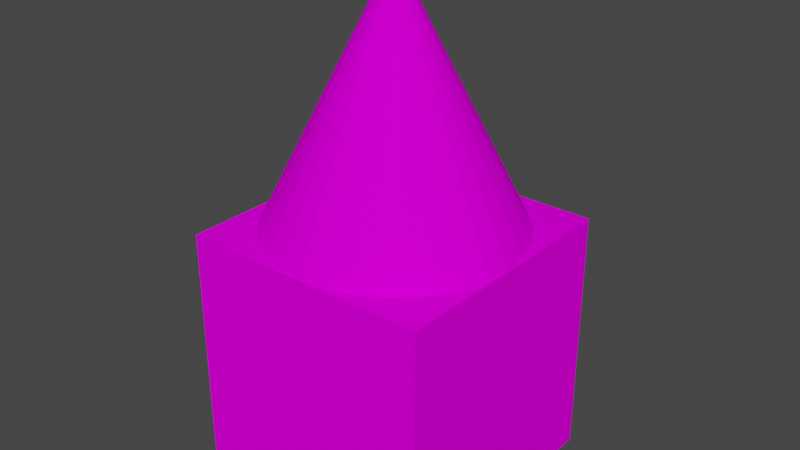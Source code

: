 # Source: Pencil.blend  (saved by Blender 2.92.15; exported with 4.5.12 LTS)
import bpy
from mathutils import Matrix  # noqa: F401  (used for matrix-valued properties, if any)

bpy.ops.wm.read_factory_settings(use_empty=True)
scene = bpy.context.scene
scene.name = 'Scene'

# ---- collections
col_collection = bpy.data.collections.new('Collection'); scene.collection.children.link(col_collection)

# ---- images (referenced by path relative to the original .blend; pixels are not part of the script)
import os
ASSET_DIR = os.environ.get("B2B_ASSET_DIR", "")  # directory of the original .blend (textures are referenced by path, not embedded)
HERE = os.path.dirname(os.path.abspath(__file__))  # packed textures are extracted next to this script under _unpacked/

def load_image(name, relpath, width, height, colorspace="sRGB"):
    """Load a texture the original file referenced (path relative to the .blend, or extracted next to this script)."""
    p = next((c for c in (os.path.join(HERE, relpath), os.path.join(ASSET_DIR, relpath)) if relpath and os.path.exists(c)), "")
    if p:
        img = bpy.data.images.load(p, check_existing=True)
        img.name = name
    else:  # same state as the original file: an image datablock whose file is absent (Cycles renders it pink)
        img = bpy.data.images.new(name, width, height)
        img.source = "FILE"
        img.filepath = "//" + (relpath or name)
    img.colorspace_settings.name = colorspace
    return img
img_colors_png_001 = load_image('Colors.png.001', 'Materials/Colors.png', 1024, 1024, 'sRGB')

# ---- materials (node trees are filled in below, after node groups)
mat_colors = bpy.data.materials.new('Colors')
mat_colors.alpha_threshold = 0.0
mat_colors.line_color = (0.0, 0.0, 0.0, 1.0)

# ---- material node trees
mat_colors.use_nodes = True; mat_colors.node_tree.nodes.clear()
_N = mat_colors.node_tree.nodes; _L = mat_colors.node_tree.links
n0 = _N.new('ShaderNodeOutputMaterial'); n0.name = 'Material Output'; n0.location = (300, 300)
n1 = _N.new('ShaderNodeBsdfPrincipled'); n1.name = 'Principled BSDF'; n1.location = (10, 300)
n1.distribution = 'GGX'
n1.subsurface_method = 'BURLEY'
n1.inputs[2].default_value = 1.0
n1.inputs[3].default_value = 1.45
n1.inputs[13].default_value = 0.0
n1.inputs[27].default_value = (0.0, 0.0, 0.0, 1.0)
n1.inputs[28].default_value = 1.0
n2 = _N.new('ShaderNodeTexImage'); n2.name = 'Image Texture'; n2.location = (-280, 275)
n2.image = img_colors_png_001
_L.new(n1.outputs[0], n0.inputs[0])
_L.new(n2.outputs[0], n1.inputs[0])
n0.is_active_output = True

# ---- world
world_world = bpy.data.worlds.new('World'); scene.world = world_world
world_world.use_nodes = True; world_world.node_tree.nodes.clear()
_N = world_world.node_tree.nodes; _L = world_world.node_tree.links
n0 = _N.new('ShaderNodeOutputWorld'); n0.name = 'World Output'; n0.location = (300, 300)
n1 = _N.new('ShaderNodeBackground'); n1.name = 'Background'; n1.location = (10, 300)
n1.inputs[0].default_value = (0.05088, 0.05088, 0.05088, 1.0)
_L.new(n1.outputs[0], n0.inputs[0])
n0.is_active_output = True
world_world.color = (0.05088, 0.05088, 0.05088)
world_world.use_sun_shadow = False
world_world.sun_shadow_jitter_overblur = 0.0

# ---- meshes
me_cube = bpy.data.meshes.new('Cube')
me_cube.from_pydata([(-0.5005, -0.4995, 0.5), (-0.5005, -0.4995, -0.5), (-0.4995, 0.5005, 0.5), (-0.4995, 0.5005, -0.5), (0.4995, -0.5005, 0.5), (0.4995, -0.5005, -0.5), (0.5005, 0.4995, 0.5), (0.5005, 0.4995, -0.5), (0.4995, -0.5005, -0.3744), (-0.5005, -0.4995, -0.3744), (-0.5, 0.0004866, 0.4931), (-0.4903, 0.09802, 0.4931), (-0.4618, 0.1918, 0.4931), (-0.4155, 0.2782, 0.4931), (-0.3532, 0.3539, 0.4931), (-0.2774, 0.416, 0.4931), (-0.2559, 0.5444, 0.337), (-0.08597, 0.5443, 0.2786), (-0.1909, 0.4621, 0.4931), (-0.2272, 0.5444, 0.3944), (-0.2794, 0.5445, 0.3528), (-0.09707, 0.4905, 0.4931), (-0.4905, -0.09707, 0.4931), (-0.1316, 0.5443, 0.2255), (0.2752, 0.5439, 0.3258), (-0.4621, -0.1909, 0.4931), (0.1412, 0.5441, 0.2341), (0.273, 0.5439, 0.3822), (-0.416, -0.2774, 0.4931), (0.1757, 0.544, 0.2096), (0.2053, 0.544, 0.1885), (-0.3539, -0.3532, 0.4931), (0.312, 0.5439, 0.3542), (0.3295, 0.5439, 0.3417), (-0.2782, -0.4155, 0.4931), (0.3294, 0.4997, 0.3417), (0.2053, 0.4998, 0.1885), (-0.1918, -0.4618, 0.4931), (0.273, 0.4997, 0.3822), (0.312, 0.4997, 0.3542), (-0.09802, -0.4903, 0.4931), (0.1756, 0.4998, 0.2096), (0.1411, 0.4999, 0.2341), (-0.0004866, -0.5, 0.4931), (-0.2272, 0.5002, 0.3944), (-0.08602, 0.5001, 0.2786), (-0.2794, 0.5003, 0.3528), (0.0004868, 0.5, 0.4931), (0.09802, 0.4903, 0.4931), (0.1918, 0.4618, 0.4931), (0.2782, 0.4155, 0.4931), (0.3539, 0.3532, 0.4931), (0.416, 0.2774, 0.4931), (0.4621, 0.1909, 0.4931), (0.4905, 0.09707, 0.4931), (0.5, -0.0004871, 0.4931), (0.4903, -0.09802, 0.4931), (0.4618, -0.1918, 0.4931), (0.4155, -0.2782, 0.4931), (0.3532, -0.3539, 0.4931), (0.2774, -0.416, 0.4931), (0.1909, -0.4621, 0.4931), (0.09707, -0.4905, 0.4931), (0.0, 0.0, 1.493), (-0.4995, 0.5005, -0.3744), (0.5005, 0.4995, -0.3744), (-0.1387, 0.208, 0.9931), (0.01303, 0.01945, 1.446), (-0.01216, 0.01823, 1.449), (0.004434, 0.02218, 1.448), (-0.02054, 0.008532, 1.449), (-0.01832, 0.01227, 1.449), (2.174e-05, 0.02232, 1.448), (-0.008387, 0.0203, 1.449), (0.01691, 0.01688, 1.445), (-0.02193, -0.009058, 1.446), (-0.004292, 0.02169, 1.449), (-0.0155, 0.01553, 1.449), (-0.02208, 0.004413, 1.448), (0.008816, 0.02123, 1.447), (-0.02285, 2.224e-05, 1.447), (-0.02282, -0.004516, 1.447), (0.04844, -0.07265, 1.318), (-0.0898, -0.01777, 1.31), (0.08732, -8.507e-05, 1.318), (0.0534, 0.07975, 1.301), (-0.05795, 0.08691, 1.284), (0.01964, 0.09822, 1.293), (0.072, -0.04821, 1.32), (-0.09096, 0.03778, 1.296), (-0.08394, 0.0562, 1.291), (-0.03276, -0.07886, 1.322), (-0.0476, -0.07109, 1.322), (0.08262, 0.03413, 1.314), (0.03365, -0.08147, 1.317), (-0.07231, -0.04821, 1.319), (0.08564, -0.01712, 1.318), (9.988e-05, 0.1026, 1.288), (-0.04004, 0.09693, 1.283), (0.06675, 0.06662, 1.304), (-0.0814, -0.03363, 1.317), (-0.02041, 0.1031, 1.283), (0.06133, -0.06145, 1.319), (-0.0734, 0.07354, 1.285), (0.08633, 0.01708, 1.317), (-0.09452, 0.0189, 1.3), (0.03757, 0.09045, 1.297), (0.01688, -0.08531, 1.319), (-0.06092, -0.0608, 1.321), (0.08018, -0.0333, 1.319), (-8.38e-05, -0.0861, 1.321), (-0.01678, -0.08392, 1.322), (0.07612, 0.05076, 1.31), (-0.09473, 9.219e-05, 1.304), (0.1753, 0.4998, 0.2092), (0.08865, 0.4999, 0.2725), (-0.1317, 0.5001, 0.2255), (-0.06798, 0.5001, 0.2996), (0.1853, 0.4998, -0.1174), (-0.2391, 0.5002, -0.1036), (-0.234, 0.5002, -0.1327), (0.1901, 0.4998, -0.1465), (0.1868, 0.5536, -0.1169), (-0.2377, 0.554, -0.103), (-0.2326, 0.554, -0.1322), (0.1915, 0.5536, -0.1459)], [], [(0, 4, 6, 2), (3, 64, 65, 7), (65, 6, 4, 8), (5, 1, 3, 7), (9, 0, 2, 64), (8, 4, 0, 9), (25, 100, 83, 22), (5, 8, 9, 1), (15, 66, 86, 98, 18), (34, 92, 108, 31), (48, 87, 106, 49), (22, 83, 113, 10), (18, 98, 101, 21), (31, 108, 95, 28), (49, 106, 85, 50), (10, 113, 105, 11), (21, 101, 97, 47), (28, 95, 100, 25), (50, 85, 99, 51), (36, 41, 29, 30), (47, 97, 87, 48), (116, 46, 20, 23), (41, 42, 26, 29), (44, 45, 17, 19), (45, 116, 23, 17), (46, 44, 19, 20), (37, 91, 92, 34), (20, 19, 17, 23, 16), (14, 103, 86, 66, 15), (23, 20, 16), (26, 27, 32, 24, 29), (40, 111, 91, 37), (35, 36, 30, 33), (13, 90, 103, 14), (41, 114, 42), (38, 39, 32, 27), (43, 110, 111, 40), (42, 38, 27, 26), (12, 89, 90, 13), (39, 35, 33, 32), (32, 33, 30, 29, 24), (11, 105, 89, 12), (51, 99, 112, 52), (2, 6, 39, 38, 42, 115, 117, 45, 44, 46), (52, 112, 93, 53), (53, 93, 104, 54), (54, 104, 84, 55), (55, 84, 96, 56), (56, 96, 109, 57), (57, 109, 88, 58), (58, 88, 102, 59), (59, 102, 82, 60), (60, 82, 94, 61), (48, 49, 50, 51, 52, 53, 54, 55, 56, 57, 58, 59, 60, 61, 62, 43, 40, 37, 34, 31, 28, 25, 22, 10, 11, 12, 13, 14, 15, 18, 21, 47), (61, 94, 107, 62), (62, 107, 110, 43), (64, 119, 120, 121, 65), (1, 9, 64, 3), (7, 65, 8, 5), (67, 63, 74), (111, 110, 63), (81, 75, 63), (96, 84, 63), (70, 78, 63), (84, 104, 63), (67, 79, 63), (79, 69, 63), (94, 82, 63), (100, 95, 63, 75), (104, 93, 63), (68, 77, 63), (95, 108, 63), (82, 102, 63), (93, 112, 63), (77, 71, 63), (102, 88, 63), (88, 109, 63), (72, 76, 63), (69, 72, 63), (73, 68, 63), (71, 70, 63), (76, 73, 63), (110, 107, 63), (92, 91, 63), (78, 80, 63), (91, 111, 63), (108, 92, 63), (80, 81, 63), (107, 94, 63), (112, 99, 74, 63), (86, 103, 77, 68), (103, 90, 71, 77), (97, 101, 76, 72), (87, 97, 72, 69), (98, 86, 68, 73), (90, 89, 70, 71), (101, 98, 73, 76), (105, 113, 80, 78), (113, 83, 81, 80), (99, 85, 67, 74), (83, 100, 75, 81), (89, 105, 78, 70), (85, 106, 79, 67), (106, 87, 69, 79), (65, 121, 118, 119, 64, 2, 46, 116, 45, 117, 115, 42, 114, 41, 36, 35, 39, 6), (121, 120, 124, 125), (120, 119, 123, 124), (119, 118, 122, 123), (122, 125, 124, 123), (118, 121, 125, 122), (109, 96, 63)])
_uv = me_cube.uv_layers.new(name='UVMap')
_uv.uv.foreach_set('vector', [0.172, 0.5, 0.172, 0.5, 0.172, 0.5, 0.172, 0.5, 0.0157, 0.757, 0.0157, 0.757, 0.0157, 0.757, 0.0157, 0.757, 0.172, 0.5, 0.172, 0.5, 0.172, 0.5, 0.172, 0.5, 0.0157, 0.757, 0.0157, 0.757, 0.0157, 0.757, 0.0157, 0.757, 0.172, 0.5, 0.172, 0.5, 0.172, 0.5, 0.172, 0.5, 0.172, 0.5, 0.172, 0.5, 0.172, 0.5, 0.172, 0.5, 0.09115, 0.731, 0.09115, 0.731, 0.09115, 0.731, 0.09115, 0.731, 0.0157, 0.757, 0.0157, 0.757, 0.0157, 0.757, 0.0157, 0.757, 0.09115, 0.731, 0.09115, 0.731, 0.09115, 0.731, 0.09115, 0.731, 0.09115, 0.731, 0.09115, 0.731, 0.09115, 0.731, 0.09115, 0.731, 0.09115, 0.731, 0.09115, 0.731, 0.09115, 0.731, 0.09115, 0.731, 0.09115, 0.731, 0.09115, 0.731, 0.09115, 0.731, 0.09115, 0.731, 0.09115, 0.731, 0.09115, 0.731, 0.09115, 0.731, 0.09115, 0.731, 0.09115, 0.731, 0.09115, 0.731, 0.09115, 0.731, 0.09115, 0.731, 0.09115, 0.731, 0.09115, 0.731, 0.09115, 0.731, 0.09115, 0.731, 0.09115, 0.731, 0.09115, 0.731, 0.09115, 0.731, 0.09115, 0.731, 0.09115, 0.731, 0.09115, 0.731, 0.09115, 0.731, 0.09115, 0.731, 0.09115, 0.731, 0.09115, 0.731, 0.09115, 0.731, 0.09115, 0.731, 0.09115, 0.731, 0.09115, 0.731, 0.09115, 0.731, 0.09115, 0.731, 0.09115, 0.731, 0.005316, 0.007003, 0.005316, 0.007003, 0.005316, 0.007003, 0.005316, 0.007003, 0.09115, 0.731, 0.09115, 0.731, 0.09115, 0.731, 0.09115, 0.731, 0.005316, 0.007003, 0.005316, 0.007003, 0.005316, 0.007003, 0.005316, 0.007003, 0.005316, 0.007003, 0.005316, 0.007003, 0.005316, 0.007003, 0.005316, 0.007003, 0.005316, 0.007003, 0.005316, 0.007003, 0.005316, 0.007003, 0.005316, 0.007003, 0.005316, 0.007003, 0.005316, 0.007003, 0.005316, 0.007003, 0.005316, 0.007003, 0.005316, 0.007003, 0.005316, 0.007003, 0.005316, 0.007003, 0.005316, 0.007003, 0.09115, 0.731, 0.09115, 0.731, 0.09115, 0.731, 0.09115, 0.731, 0.005316, 0.007003, 0.005316, 0.007003, 0.005316, 0.007003, 0.005316, 0.007003, 0.005316, 0.007003, 0.09115, 0.731, 0.09115, 0.731, 0.09115, 0.731, 0.09115, 0.731, 0.09115, 0.731, 0.005316, 0.007003, 0.005316, 0.007003, 0.005316, 0.007003, 0.005316, 0.007003, 0.005316, 0.007003, 0.005316, 0.007003, 0.005316, 0.007003, 0.005316, 0.007003, 0.09115, 0.731, 0.09115, 0.731, 0.09115, 0.731, 0.09115, 0.731, 0.005316, 0.007003, 0.005316, 0.007003, 0.005316, 0.007003, 0.005316, 0.007003, 0.09115, 0.731, 0.09115, 0.731, 0.09115, 0.731, 0.09115, 0.731, 0.5496, 0.9604, 0.5495, 0.9603, 0.5548, 0.9531, 0.005316, 0.007003, 0.005316, 0.007003, 0.005316, 0.007003, 0.005316, 0.007003, 0.09115, 0.731, 0.09115, 0.731, 0.09115, 0.731, 0.09115, 0.731, 0.005316, 0.007003, 0.005316, 0.007003, 0.005316, 0.007003, 0.005316, 0.007003, 0.09115, 0.731, 0.09115, 0.731, 0.09115, 0.731, 0.09115, 0.731, 0.005316, 0.007003, 0.005316, 0.007003, 0.005316, 0.007003, 0.005316, 0.007003, 0.005316, 0.007003, 0.005316, 0.007003, 0.005316, 0.007003, 0.005316, 0.007003, 0.005316, 0.007003, 0.09115, 0.731, 0.09115, 0.731, 0.09115, 0.731, 0.09115, 0.731, 0.09115, 0.731, 0.09115, 0.731, 0.09115, 0.731, 0.09115, 0.731, 0.172, 0.5, 0.172, 0.5, 0.172, 0.5, 0.172, 0.5, 0.172, 0.5, 0.172, 0.5, 0.172, 0.5, 0.172, 0.5, 0.172, 0.5, 0.172, 0.5, 0.09115, 0.731, 0.09115, 0.731, 0.09115, 0.731, 0.09115, 0.731, 0.09115, 0.731, 0.09115, 0.731, 0.09115, 0.731, 0.09115, 0.731, 0.09115, 0.731, 0.09115, 0.731, 0.09115, 0.731, 0.09115, 0.731, 0.09115, 0.731, 0.09115, 0.731, 0.09115, 0.731, 0.09115, 0.731, 0.09115, 0.731, 0.09115, 0.731, 0.09115, 0.731, 0.09115, 0.731, 0.09115, 0.731, 0.09115, 0.731, 0.09115, 0.731, 0.09115, 0.731, 0.09115, 0.731, 0.09115, 0.731, 0.09115, 0.731, 0.09115, 0.731, 0.09115, 0.731, 0.09115, 0.731, 0.09115, 0.731, 0.09115, 0.731, 0.09115, 0.731, 0.09115, 0.731, 0.09115, 0.731, 0.09115, 0.731, 0.09115, 0.731, 0.09115, 0.731, 0.09115, 0.731, 0.09115, 0.731, 0.09115, 0.731, 0.09115, 0.731, 0.09115, 0.731, 0.09115, 0.731, 0.09115, 0.731, 0.09115, 0.731, 0.09115, 0.731, 0.09115, 0.731, 0.09115, 0.731, 0.09115, 0.731, 0.09115, 0.731, 0.09115, 0.731, 0.09115, 0.731, 0.09115, 0.731, 0.09115, 0.731, 0.09115, 0.731, 0.09115, 0.731, 0.09115, 0.731, 0.09115, 0.731, 0.09115, 0.731, 0.09115, 0.731, 0.09115, 0.731, 0.09115, 0.731, 0.09115, 0.731, 0.09115, 0.731, 0.09115, 0.731, 0.09115, 0.731, 0.09115, 0.731, 0.09115, 0.731, 0.09115, 0.731, 0.09115, 0.731, 0.09115, 0.731, 0.09115, 0.731, 0.09115, 0.731, 0.09115, 0.731, 0.09115, 0.731, 0.172, 0.5, 0.172, 0.5, 0.172, 0.5, 0.172, 0.5, 0.172, 0.5, 0.0157, 0.757, 0.0157, 0.757, 0.0157, 0.757, 0.0157, 0.757, 0.0157, 0.757, 0.0157, 0.757, 0.0157, 0.757, 0.0157, 0.757, 0.005941, 0.007364, 0.005941, 0.007364, 0.005932, 0.00729, 0.005941, 0.007364, 0.005941, 0.007364, 0.005941, 0.007364, 0.005941, 0.007364, 0.005941, 0.007364, 0.005941, 0.007364, 0.005941, 0.007364, 0.005941, 0.007364, 0.005941, 0.007364, 0.005941, 0.007364, 0.005941, 0.007364, 0.005941, 0.007364, 0.005941, 0.007364, 0.005941, 0.007364, 0.005941, 0.007364, 0.005941, 0.007364, 0.005941, 0.007364, 0.005941, 0.007364, 0.005941, 0.007364, 0.005941, 0.007364, 0.005941, 0.007364, 0.005941, 0.007364, 0.005941, 0.007364, 0.005941, 0.007364, 0.005941, 0.007364, 0.005941, 0.007364, 0.005941, 0.007364, 0.005941, 0.007364, 0.005941, 0.007364, 0.005941, 0.007364, 0.005941, 0.007364, 0.005941, 0.007364, 0.005941, 0.007364, 0.005941, 0.007364, 0.005941, 0.007364, 0.005941, 0.007364, 0.005941, 0.007364, 0.005941, 0.007364, 0.005941, 0.007364, 0.005941, 0.007364, 0.005941, 0.007364, 0.005941, 0.007364, 0.005941, 0.007364, 0.005941, 0.007364, 0.005941, 0.007364, 0.005941, 0.007364, 0.005941, 0.007364, 0.005941, 0.007364, 0.005941, 0.007364, 0.005941, 0.007364, 0.005941, 0.007364, 0.005941, 0.007364, 0.005941, 0.007364, 0.005941, 0.007364, 0.005941, 0.007364, 0.005941, 0.007364, 0.005941, 0.007364, 0.005941, 0.007364, 0.005941, 0.007364, 0.005941, 0.007364, 0.005941, 0.007364, 0.005941, 0.007364, 0.005941, 0.007364, 0.005941, 0.007364, 0.005941, 0.007364, 0.005941, 0.007364, 0.005941, 0.007364, 0.005941, 0.007364, 0.005941, 0.007364, 0.005941, 0.007364, 0.005941, 0.007364, 0.005941, 0.007364, 0.005941, 0.007364, 0.005941, 0.007364, 0.005941, 0.007364, 0.005941, 0.007364, 0.005941, 0.007364, 0.005941, 0.007364, 0.005941, 0.007364, 0.005941, 0.007364, 0.005941, 0.007364, 0.005941, 0.007364, 0.005941, 0.007364, 0.005941, 0.007364, 0.005941, 0.007364, 0.005941, 0.007364, 0.005941, 0.007364, 0.005941, 0.007364, 0.005941, 0.007364, 0.005941, 0.007364, 0.005941, 0.007364, 0.005941, 0.007364, 0.005941, 0.007364, 0.005941, 0.007364, 0.005941, 0.007364, 0.005941, 0.007364, 0.005941, 0.007364, 0.005941, 0.007364, 0.005941, 0.007364, 0.005941, 0.007364, 0.005941, 0.007364, 0.005941, 0.007364, 0.005941, 0.007364, 0.005941, 0.007364, 0.005941, 0.007364, 0.005941, 0.007364, 0.005941, 0.007364, 0.005941, 0.007364, 0.005941, 0.007364, 0.005941, 0.007364, 0.005941, 0.007364, 0.005941, 0.007364, 0.005941, 0.007364, 0.005941, 0.007364, 0.005941, 0.007364, 0.005941, 0.007364, 0.005941, 0.007364, 0.005941, 0.007364, 0.005941, 0.007364, 0.005941, 0.007364, 0.005941, 0.007364, 0.005941, 0.007364, 0.005941, 0.007364, 0.005941, 0.007364, 0.005941, 0.007364, 0.005941, 0.007364, 0.005941, 0.007364, 0.005941, 0.007364, 0.005941, 0.007364, 0.005941, 0.007364, 0.005941, 0.007364, 0.005941, 0.007364, 0.005941, 0.007364, 0.005941, 0.007364, 0.005941, 0.007364, 0.005941, 0.007364, 0.005941, 0.007364, 0.005941, 0.007364, 0.005941, 0.007364, 0.005941, 0.007364, 0.005941, 0.007364, 0.005941, 0.007364, 0.005941, 0.007364, 0.005941, 0.007364, 0.005941, 0.007364, 0.005941, 0.007364, 0.005941, 0.007364, 0.005941, 0.007364, 0.172, 0.5, 0.172, 0.5, 0.172, 0.5, 0.172, 0.5, 0.172, 0.5, 0.172, 0.5, 0.172, 0.5, 0.172, 0.5, 0.172, 0.5, 0.172, 0.5, 0.172, 0.5, 0.172, 0.5, 0.172, 0.5, 0.172, 0.5, 0.172, 0.5, 0.172, 0.5, 0.172, 0.5, 0.172, 0.5, 0.005316, 0.007003, 0.005316, 0.007003, 0.005316, 0.007003, 0.005316, 0.007003, 0.005316, 0.007003, 0.005316, 0.007003, 0.005316, 0.007003, 0.005316, 0.007003, 0.005316, 0.007003, 0.005316, 0.007003, 0.005316, 0.007003, 0.005316, 0.007003, 0.005316, 0.007003, 0.005316, 0.007003, 0.005316, 0.007003, 0.005316, 0.007003, 0.005316, 0.007003, 0.005316, 0.007003, 0.005316, 0.007003, 0.005316, 0.007003, 0.005941, 0.007364, 0.005941, 0.007364, 0.005941, 0.007364])
me_cube.materials.append(mat_colors)
me_cube.use_remesh_preserve_volume = False
me_cube.use_remesh_preserve_attributes = False
me_cube.use_mirror_vertex_groups = False
me_cube.update()

# ---- objects
ob_pencil = bpy.data.objects.new('Pencil', me_cube)

# ---- transforms, parenting, visibility, modifiers, constraints
ob_pencil.location = (0.0, 0.0, 0.0)
ob_pencil.lock_rotations_4d = False
ob_pencil.empty_display_type = 'ARROWS'
ob_pencil.lineart.crease_threshold = 0.0

# ---- collection membership
col_collection.objects.link(ob_pencil)

# ---- scene / render settings (as saved in the file)
scene.frame_start = 1; scene.frame_end = 250; scene.frame_set(1)
scene.render.engine = 'CYCLES'
scene.render.image_settings.file_format = 'FFMPEG'
scene.render.image_settings.color_mode = 'RGB'
scene.cycles.use_denoising = False
scene.cycles.samples = 128
scene.cycles.sampling_pattern = 'TABULATED_SOBOL'
scene.cycles.use_light_tree = False
scene.cycles.max_bounces = 4
scene.cycles.diffuse_bounces = 2
scene.cycles.transmission_bounces = 4
scene.cycles.volume_bounces = 2
scene.cycles.transparent_max_bounces = 4
scene.view_settings.view_transform = 'Filmic'
bpy.context.view_layer.update()

# ---- added for rendering (the .blend has no active camera and no usable light): camera, sun
cam_auto = bpy.data.cameras.new('AutoCamera')
cam_auto.lens = 50.0
cam_auto.sensor_width = 36.0
cam_auto.clip_end = 1000.0
ob_auto_camera = bpy.data.objects.new('AutoCamera', cam_auto)
scene.collection.objects.link(ob_auto_camera)
ob_auto_camera.location = (2.28254, -2.71229, 2.32256)
ob_auto_camera.rotation_euler = (1.09748, -7.21219e-08, 0.694738)
scene.camera = ob_auto_camera
light_auto_sun = bpy.data.lights.new('AutoSun', 'SUN')
light_auto_sun.energy = 3.0
light_auto_sun.angle = 0.0523599
ob_auto_sun = bpy.data.objects.new('AutoSun', light_auto_sun)
scene.collection.objects.link(ob_auto_sun)
ob_auto_sun.rotation_euler = (0.872665, 0.174533, 0.523599)
bpy.context.view_layer.update()
